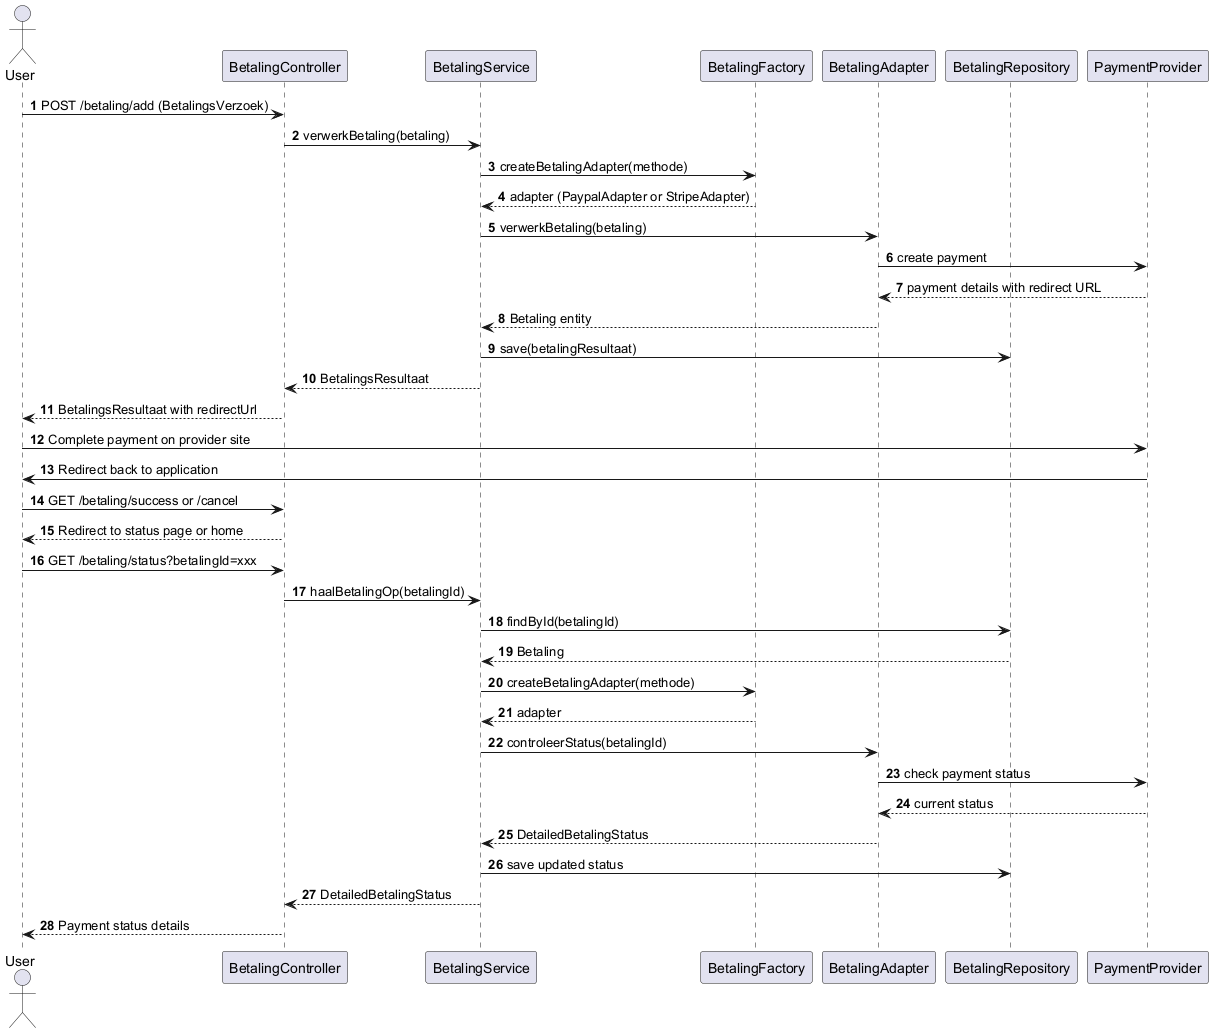

The diagram above was rendered by PlantUML. Its source (embedded in the PNG):
@startuml
autonumber
actor User
participant BetalingController
participant BetalingService
participant BetalingFactory
participant BetalingAdapter
participant BetalingRepository
participant PaymentProvider
' Payment creation flow
User -> BetalingController: POST /betaling/add (BetalingsVerzoek)
BetalingController -> BetalingService: verwerkBetaling(betaling)
BetalingService -> BetalingFactory: createBetalingAdapter(methode)
BetalingFactory --> BetalingService: adapter (PaypalAdapter or StripeAdapter)
BetalingService -> BetalingAdapter: verwerkBetaling(betaling)
BetalingAdapter -> PaymentProvider: create payment
PaymentProvider --> BetalingAdapter: payment details with redirect URL
BetalingAdapter --> BetalingService: Betaling entity
BetalingService -> BetalingRepository: save(betalingResultaat)
BetalingService --> BetalingController: BetalingsResultaat
BetalingController --> User: BetalingsResultaat with redirectUrl
' User is redirected to payment provider
User -> PaymentProvider: Complete payment on provider site
PaymentProvider -> User: Redirect back to application
' Success/cancel handling
User -> BetalingController: GET /betaling/success or /cancel
BetalingController --> User: Redirect to status page or home
' Status check flow
User -> BetalingController: GET /betaling/status?betalingId=xxx
BetalingController -> BetalingService: haalBetalingOp(betalingId)
BetalingService -> BetalingRepository: findById(betalingId)
BetalingRepository --> BetalingService: Betaling
BetalingService -> BetalingFactory: createBetalingAdapter(methode)
BetalingFactory --> BetalingService: adapter
BetalingService -> BetalingAdapter: controleerStatus(betalingId)
BetalingAdapter -> PaymentProvider: check payment status
PaymentProvider --> BetalingAdapter: current status
BetalingAdapter --> BetalingService: DetailedBetalingStatus
BetalingService -> BetalingRepository: save updated status
BetalingService --> BetalingController: DetailedBetalingStatus
BetalingController --> User: Payment status details
@enduml